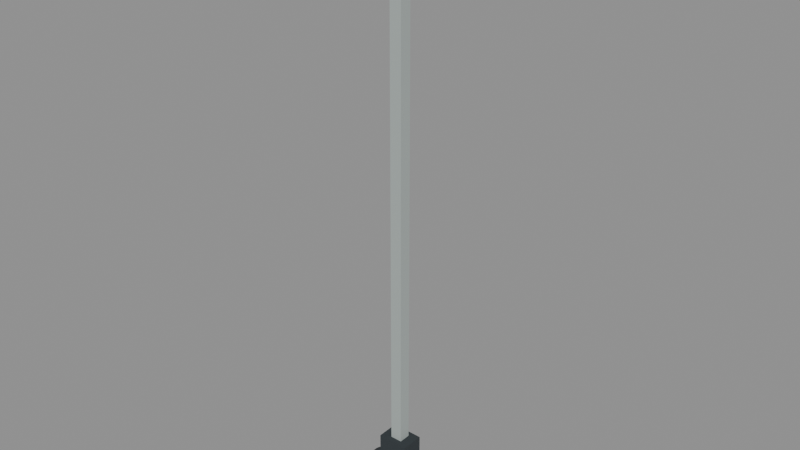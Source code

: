 # Source: lwf_steward_litter_picker_v1.blend  (saved by Blender 4.1.24; exported with 4.5.12 LTS)
import bpy
from mathutils import Matrix  # noqa: F401  (used for matrix-valued properties, if any)

bpy.ops.wm.read_factory_settings(use_empty=True)
scene = bpy.context.scene
scene.name = 'Scene'

# ---- images (referenced by path relative to the original .blend; pixels are not part of the script)
import os
ASSET_DIR = os.environ.get("B2B_ASSET_DIR", "")  # directory of the original .blend (textures are referenced by path, not embedded)
HERE = os.path.dirname(os.path.abspath(__file__))  # packed textures are extracted next to this script under _unpacked/

def load_image(name, relpath, width, height, colorspace="sRGB"):
    """Load a texture the original file referenced (path relative to the .blend, or extracted next to this script)."""
    p = next((c for c in (os.path.join(HERE, relpath), os.path.join(ASSET_DIR, relpath)) if relpath and os.path.exists(c)), "")
    if p:
        img = bpy.data.images.load(p, check_existing=True)
        img.name = name
    else:  # same state as the original file: an image datablock whose file is absent (Cycles renders it pink)
        img = bpy.data.images.new(name, width, height)
        img.source = "FILE"
        img.filepath = "//" + (relpath or name)
    img.colorspace_settings.name = colorspace
    return img
img_lwf_cleanup_equipment_palette_v1_png = load_image('lwf_cleanup_equipment_palette_v1.png', '_unpacked/lwf_cleanup_equipment_palette_v1.14ca9c99.png', 40, 8, 'sRGB')

# ---- materials (node trees are filled in below, after node groups)
mat_lwf_cleanup_equipment_palette_v1 = bpy.data.materials.new('lwf_cleanup_equipment_palette_v1')
mat_lwf_cleanup_equipment_palette_v1.use_transparent_shadow = False

# ---- material node trees
mat_lwf_cleanup_equipment_palette_v1.use_nodes = True; mat_lwf_cleanup_equipment_palette_v1.node_tree.nodes.clear()
_N = mat_lwf_cleanup_equipment_palette_v1.node_tree.nodes; _L = mat_lwf_cleanup_equipment_palette_v1.node_tree.links
n0 = _N.new('ShaderNodeBsdfPrincipled'); n0.name = 'Principled BSDF'; n0.location = (10, 300)
n0.inputs[2].default_value = 0.92
n1 = _N.new('ShaderNodeOutputMaterial'); n1.name = 'Material Output'; n1.location = (300, 300)
n2 = _N.new('ShaderNodeTexImage'); n2.name = 'Image Texture'; n2.location = (0, 0)
n2.image = img_lwf_cleanup_equipment_palette_v1_png
n2.interpolation = 'Closest'
_L.new(n0.outputs[0], n1.inputs[0])
_L.new(n2.outputs[0], n0.inputs[0])
n1.is_active_output = True

# ---- meshes
me_pickermesh = bpy.data.meshes.new('PickerMesh')
me_pickermesh.from_pydata([(-0.014, -0.0175, -0.045), (-0.014, 0.0175, -0.045), (0.014, 0.0175, -0.045), (0.014, -0.0175, -0.045), (-0.014, -0.0175, 0.045), (0.014, -0.0175, 0.045), (0.014, 0.0175, 0.045), (-0.014, 0.0175, 0.045), (-0.014, -0.0175, -0.045), (0.014, -0.0175, -0.045), (0.014, -0.0175, 0.045), (-0.014, -0.0175, 0.045), (0.014, -0.0175, -0.045), (0.014, 0.0175, -0.045), (0.014, 0.0175, 0.045), (0.014, -0.0175, 0.045), (0.014, 0.0175, -0.045), (-0.014, 0.0175, -0.045), (-0.014, 0.0175, 0.045), (0.014, 0.0175, 0.045), (-0.014, 0.0175, -0.045), (-0.014, -0.0175, -0.045), (-0.014, -0.0175, 0.045), (-0.014, 0.0175, 0.045), (0.013, -0.0095, -0.038), (0.013, 0.0095, -0.038), (0.025, 0.0095, -0.038), (0.025, -0.0095, -0.038), (0.013, -0.0095, 0.02), (0.025, -0.0095, 0.02), (0.025, 0.0095, 0.02), (0.013, 0.0095, 0.02), (0.013, -0.0095, -0.038), (0.025, -0.0095, -0.038), (0.025, -0.0095, 0.02), (0.013, -0.0095, 0.02), (0.025, -0.0095, -0.038), (0.025, 0.0095, -0.038), (0.025, 0.0095, 0.02), (0.025, -0.0095, 0.02), (0.025, 0.0095, -0.038), (0.013, 0.0095, -0.038), (0.013, 0.0095, 0.02), (0.025, 0.0095, 0.02), (0.013, 0.0095, -0.038), (0.013, -0.0095, -0.038), (0.013, -0.0095, 0.02), (0.013, 0.0095, 0.02), (0.0085, -0.0085, -0.03), (0.0085, 0.0085, -0.03), (-0.0085, 0.0085, -0.03), (-0.0085, -0.0085, -0.03), (0.0085, -0.0085, -0.735), (-0.0085, -0.0085, -0.735), (-0.0085, 0.0085, -0.735), (0.0085, 0.0085, -0.735), (0.0085, -0.0085, -0.03), (-0.0085, -0.0085, -0.03), (-0.0085, -0.0085, -0.735), (0.0085, -0.0085, -0.735), (-0.0085, -0.0085, -0.03), (-0.0085, 0.0085, -0.03), (-0.0085, 0.0085, -0.735), (-0.0085, -0.0085, -0.735), (-0.0085, 0.0085, -0.03), (0.0085, 0.0085, -0.03), (0.0085, 0.0085, -0.735), (-0.0085, 0.0085, -0.735), (0.0085, 0.0085, -0.03), (0.0085, -0.0085, -0.03), (0.0085, -0.0085, -0.735), (0.0085, 0.0085, -0.735), (-0.0225, -0.016, -0.7525), (-0.0225, 0.016, -0.7525), (0.0225, 0.016, -0.7525), (0.0225, -0.016, -0.7525), (-0.0225, -0.016, -0.7175), (0.0225, -0.016, -0.7175), (0.0225, 0.016, -0.7175), (-0.0225, 0.016, -0.7175), (-0.0225, -0.016, -0.7525), (0.0225, -0.016, -0.7525), (0.0225, -0.016, -0.7175), (-0.0225, -0.016, -0.7175), (0.0225, -0.016, -0.7525), (0.0225, 0.016, -0.7525), (0.0225, 0.016, -0.7175), (0.0225, -0.016, -0.7175), (0.0225, 0.016, -0.7525), (-0.0225, 0.016, -0.7525), (-0.0225, 0.016, -0.7175), (0.0225, 0.016, -0.7175), (-0.0225, 0.016, -0.7525), (-0.0225, -0.016, -0.7525), (-0.0225, -0.016, -0.7175), (-0.0225, 0.016, -0.7175), (-0.008808, 0.0065, -0.75), (-0.01719, 0.0065, -0.74), (-0.01719, -0.0065, -0.74), (-0.008808, -0.0065, -0.75), (-0.04081, 0.0065, -0.777), (-0.04081, -0.0065, -0.777), (-0.04919, -0.0065, -0.767), (-0.04919, 0.0065, -0.767), (-0.008808, 0.0065, -0.75), (-0.008808, -0.0065, -0.75), (-0.04081, -0.0065, -0.777), (-0.04081, 0.0065, -0.777), (-0.008808, -0.0065, -0.75), (-0.01719, -0.0065, -0.74), (-0.04919, -0.0065, -0.767), (-0.04081, -0.0065, -0.777), (-0.01719, -0.0065, -0.74), (-0.01719, 0.0065, -0.74), (-0.04919, 0.0065, -0.767), (-0.04919, -0.0065, -0.767), (-0.01719, 0.0065, -0.74), (-0.008808, 0.0065, -0.75), (-0.04081, 0.0065, -0.777), (-0.04919, 0.0065, -0.767), (-0.05037, -0.006, -0.7747), (-0.03963, -0.006, -0.7693), (-0.03963, 0.006, -0.7693), (-0.05037, 0.006, -0.7747), (-0.03037, -0.006, -0.8147), (-0.03037, 0.006, -0.8147), (-0.01963, 0.006, -0.8093), (-0.01963, -0.006, -0.8093), (-0.05037, -0.006, -0.7747), (-0.05037, 0.006, -0.7747), (-0.03037, 0.006, -0.8147), (-0.03037, -0.006, -0.8147), (-0.05037, 0.006, -0.7747), (-0.03963, 0.006, -0.7693), (-0.01963, 0.006, -0.8093), (-0.03037, 0.006, -0.8147), (-0.03963, 0.006, -0.7693), (-0.03963, -0.006, -0.7693), (-0.01963, -0.006, -0.8093), (-0.01963, 0.006, -0.8093), (-0.03963, -0.006, -0.7693), (-0.05037, -0.006, -0.7747), (-0.03037, -0.006, -0.8147), (-0.01963, -0.006, -0.8093), (0.008808, -0.0065, -0.75), (0.01719, -0.0065, -0.74), (0.01719, 0.0065, -0.74), (0.008808, 0.0065, -0.75), (0.04081, -0.0065, -0.777), (0.04081, 0.0065, -0.777), (0.04919, 0.0065, -0.767), (0.04919, -0.0065, -0.767), (0.008808, -0.0065, -0.75), (0.008808, 0.0065, -0.75), (0.04081, 0.0065, -0.777), (0.04081, -0.0065, -0.777), (0.008808, 0.0065, -0.75), (0.01719, 0.0065, -0.74), (0.04919, 0.0065, -0.767), (0.04081, 0.0065, -0.777), (0.01719, 0.0065, -0.74), (0.01719, -0.0065, -0.74), (0.04919, -0.0065, -0.767), (0.04919, 0.0065, -0.767), (0.01719, -0.0065, -0.74), (0.008808, -0.0065, -0.75), (0.04081, -0.0065, -0.777), (0.04919, -0.0065, -0.767), (0.05037, 0.006, -0.7747), (0.03963, 0.006, -0.7693), (0.03963, -0.006, -0.7693), (0.05037, -0.006, -0.7747), (0.03037, 0.006, -0.8147), (0.03037, -0.006, -0.8147), (0.01963, -0.006, -0.8093), (0.01963, 0.006, -0.8093), (0.05037, 0.006, -0.7747), (0.05037, -0.006, -0.7747), (0.03037, -0.006, -0.8147), (0.03037, 0.006, -0.8147), (0.05037, -0.006, -0.7747), (0.03963, -0.006, -0.7693), (0.01963, -0.006, -0.8093), (0.03037, -0.006, -0.8147), (0.03963, -0.006, -0.7693), (0.03963, 0.006, -0.7693), (0.01963, 0.006, -0.8093), (0.01963, -0.006, -0.8093), (0.03963, 0.006, -0.7693), (0.05037, 0.006, -0.7747), (0.03037, 0.006, -0.8147), (0.01963, 0.006, -0.8093)], [], [(0, 1, 2, 3), (4, 5, 6, 7), (8, 9, 10, 11), (12, 13, 14, 15), (16, 17, 18, 19), (20, 21, 22, 23), (24, 25, 26, 27), (28, 29, 30, 31), (32, 33, 34, 35), (36, 37, 38, 39), (40, 41, 42, 43), (44, 45, 46, 47), (48, 49, 50, 51), (52, 55, 54, 53), (56, 59, 58, 57), (60, 61, 62, 63), (64, 67, 66, 65), (68, 69, 70, 71), (72, 73, 74, 75), (76, 77, 78, 79), (80, 81, 82, 83), (84, 85, 86, 87), (88, 89, 90, 91), (92, 93, 94, 95), (96, 97, 98, 99), (100, 101, 102, 103), (104, 107, 106, 105), (108, 109, 110, 111), (112, 113, 114, 115), (116, 117, 118, 119), (120, 123, 122, 121), (124, 125, 126, 127), (128, 131, 130, 129), (132, 133, 134, 135), (136, 137, 138, 139), (140, 141, 142, 143), (144, 145, 146, 147), (148, 151, 150, 149), (152, 155, 154, 153), (156, 157, 158, 159), (160, 163, 162, 161), (164, 165, 166, 167), (168, 169, 170, 171), (172, 173, 174, 175), (176, 179, 178, 177), (180, 181, 182, 183), (184, 185, 186, 187), (188, 189, 190, 191)])
_uv = me_pickermesh.uv_layers.new(name='PaletteUV')
_uv.uv.foreach_set('vector', [0.3, 0.5, 0.3, 0.5, 0.3, 0.5, 0.3, 0.5, 0.3, 0.5, 0.3, 0.5, 0.3, 0.5, 0.3, 0.5, 0.3, 0.5, 0.3, 0.5, 0.3, 0.5, 0.3, 0.5, 0.3, 0.5, 0.3, 0.5, 0.3, 0.5, 0.3, 0.5, 0.3, 0.5, 0.3, 0.5, 0.3, 0.5, 0.3, 0.5, 0.3, 0.5, 0.3, 0.5, 0.3, 0.5, 0.3, 0.5, 0.5, 0.5, 0.5, 0.5, 0.5, 0.5, 0.5, 0.5, 0.5, 0.5, 0.5, 0.5, 0.5, 0.5, 0.5, 0.5, 0.5, 0.5, 0.5, 0.5, 0.5, 0.5, 0.5, 0.5, 0.5, 0.5, 0.5, 0.5, 0.5, 0.5, 0.5, 0.5, 0.5, 0.5, 0.5, 0.5, 0.5, 0.5, 0.5, 0.5, 0.5, 0.5, 0.5, 0.5, 0.5, 0.5, 0.5, 0.5, 0.1, 0.5, 0.1, 0.5, 0.1, 0.5, 0.1, 0.5, 0.1, 0.5, 0.1, 0.5, 0.1, 0.5, 0.1, 0.5, 0.1, 0.5, 0.1, 0.5, 0.1, 0.5, 0.1, 0.5, 0.1, 0.5, 0.1, 0.5, 0.1, 0.5, 0.1, 0.5, 0.1, 0.5, 0.1, 0.5, 0.1, 0.5, 0.1, 0.5, 0.1, 0.5, 0.1, 0.5, 0.1, 0.5, 0.1, 0.5, 0.3, 0.5, 0.3, 0.5, 0.3, 0.5, 0.3, 0.5, 0.3, 0.5, 0.3, 0.5, 0.3, 0.5, 0.3, 0.5, 0.3, 0.5, 0.3, 0.5, 0.3, 0.5, 0.3, 0.5, 0.3, 0.5, 0.3, 0.5, 0.3, 0.5, 0.3, 0.5, 0.3, 0.5, 0.3, 0.5, 0.3, 0.5, 0.3, 0.5, 0.3, 0.5, 0.3, 0.5, 0.3, 0.5, 0.3, 0.5, 0.3, 0.5, 0.3, 0.5, 0.3, 0.5, 0.3, 0.5, 0.3, 0.5, 0.3, 0.5, 0.3, 0.5, 0.3, 0.5, 0.3, 0.5, 0.3, 0.5, 0.3, 0.5, 0.3, 0.5, 0.3, 0.5, 0.3, 0.5, 0.3, 0.5, 0.3, 0.5, 0.3, 0.5, 0.3, 0.5, 0.3, 0.5, 0.3, 0.5, 0.3, 0.5, 0.3, 0.5, 0.3, 0.5, 0.3, 0.5, 0.3, 0.5, 0.3, 0.5, 0.3, 0.5, 0.3, 0.5, 0.3, 0.5, 0.3, 0.5, 0.3, 0.5, 0.3, 0.5, 0.3, 0.5, 0.3, 0.5, 0.3, 0.5, 0.3, 0.5, 0.3, 0.5, 0.3, 0.5, 0.3, 0.5, 0.3, 0.5, 0.3, 0.5, 0.3, 0.5, 0.3, 0.5, 0.3, 0.5, 0.3, 0.5, 0.3, 0.5, 0.3, 0.5, 0.3, 0.5, 0.3, 0.5, 0.3, 0.5, 0.3, 0.5, 0.3, 0.5, 0.3, 0.5, 0.3, 0.5, 0.3, 0.5, 0.3, 0.5, 0.3, 0.5, 0.3, 0.5, 0.3, 0.5, 0.3, 0.5, 0.3, 0.5, 0.3, 0.5, 0.3, 0.5, 0.3, 0.5, 0.3, 0.5, 0.3, 0.5, 0.3, 0.5, 0.3, 0.5, 0.3, 0.5, 0.3, 0.5, 0.3, 0.5, 0.3, 0.5, 0.3, 0.5, 0.3, 0.5, 0.3, 0.5, 0.3, 0.5, 0.3, 0.5, 0.3, 0.5, 0.3, 0.5, 0.3, 0.5, 0.3, 0.5, 0.3, 0.5, 0.3, 0.5, 0.3, 0.5, 0.3, 0.5, 0.3, 0.5, 0.3, 0.5, 0.3, 0.5, 0.3, 0.5, 0.3, 0.5, 0.3, 0.5, 0.3, 0.5, 0.3, 0.5, 0.3, 0.5, 0.3, 0.5, 0.3, 0.5])
me_pickermesh.materials.append(mat_lwf_cleanup_equipment_palette_v1)
me_pickermesh.update()

# ---- objects
ob_pickermesh = bpy.data.objects.new('PickerMesh', me_pickermesh)
ob_pickerjawsocket = bpy.data.objects.new('PickerJawSocket', None)
ob_cleanuppicker = bpy.data.objects.new('CleanupPicker', None)

# ---- transforms, parenting, visibility, modifiers, constraints
ob_pickermesh.parent = ob_cleanuppicker
ob_pickermesh.location = (0.0, 0.0, 0.0)
ob_pickerjawsocket.parent = ob_cleanuppicker
ob_pickerjawsocket.location = (0.0, 0.0, -0.8)
ob_cleanuppicker.location = (0.0, 0.0, 0.0)

# ---- collection membership
scene.collection.objects.link(ob_pickermesh)
scene.collection.objects.link(ob_pickerjawsocket)
scene.collection.objects.link(ob_cleanuppicker)

# ---- scene / render settings (as saved in the file)
scene.frame_start = 1; scene.frame_end = 250; scene.frame_set(1)
scene.render.engine = 'BLENDER_EEVEE_NEXT'
scene.cycles.sampling_pattern = 'TABULATED_SOBOL'
scene.eevee.ray_tracing_options.trace_max_roughness = 0.0
bpy.context.view_layer.update()

# ---- added for rendering (the .blend has no active camera and no usable light): camera, sun + grey world if the file has none
cam_auto = bpy.data.cameras.new('AutoCamera')
cam_auto.lens = 50.0
cam_auto.sensor_width = 36.0
cam_auto.clip_end = 1000.0
ob_auto_camera = bpy.data.objects.new('AutoCamera', cam_auto)
scene.collection.objects.link(ob_auto_camera)
ob_auto_camera.location = (0.801496, -0.961796, 0.256355)
ob_auto_camera.rotation_euler = (1.09748, -7.21219e-08, 0.694738)
scene.camera = ob_auto_camera
light_auto_sun = bpy.data.lights.new('AutoSun', 'SUN')
light_auto_sun.energy = 3.0
light_auto_sun.angle = 0.0523599
ob_auto_sun = bpy.data.objects.new('AutoSun', light_auto_sun)
scene.collection.objects.link(ob_auto_sun)
ob_auto_sun.rotation_euler = (0.872665, 0.174533, 0.523599)
if scene.world is None:
    world_auto = bpy.data.worlds.new('AutoWorld')
    world_auto.color = (0.3, 0.3, 0.3)
    scene.world = world_auto
bpy.context.view_layer.update()
